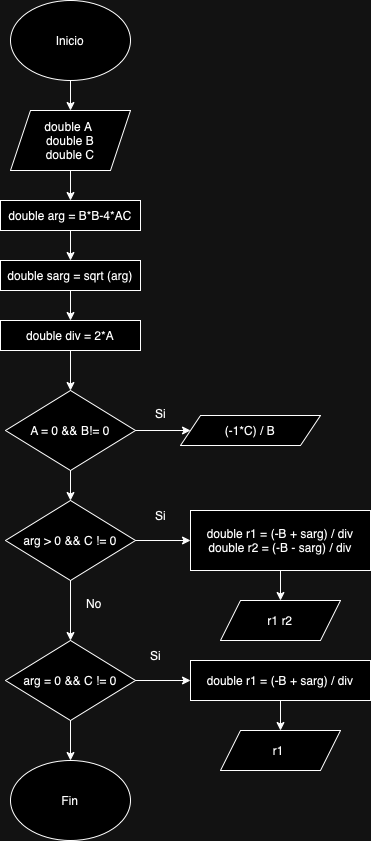

The diagram above was exported from draw.io. Its source (the exported page's mxGraphModel, read from the mxfile embedded in the PNG):
<mxGraphModel dx="785" dy="636" grid="1" gridSize="10" guides="1" tooltips="1" connect="1" arrows="1" fold="1" page="1" pageScale="1" pageWidth="827" pageHeight="1169" math="0" shadow="0">
  <root>
    <mxCell id="0" />
    <mxCell id="1" parent="0" />
    <mxCell id="S8QjnE5U9yKgFuxlbCOW-3" value="" style="edgeStyle=orthogonalEdgeStyle;rounded=0;orthogonalLoop=1;jettySize=auto;html=1;" edge="1" parent="1" source="S8QjnE5U9yKgFuxlbCOW-1" target="S8QjnE5U9yKgFuxlbCOW-2">
      <mxGeometry relative="1" as="geometry" />
    </mxCell>
    <mxCell id="S8QjnE5U9yKgFuxlbCOW-1" value="Inicio" style="ellipse;whiteSpace=wrap;html=1;" vertex="1" parent="1">
      <mxGeometry x="340" y="20" width="120" height="80" as="geometry" />
    </mxCell>
    <mxCell id="S8QjnE5U9yKgFuxlbCOW-13" value="" style="edgeStyle=orthogonalEdgeStyle;rounded=0;orthogonalLoop=1;jettySize=auto;html=1;" edge="1" parent="1" source="S8QjnE5U9yKgFuxlbCOW-2" target="S8QjnE5U9yKgFuxlbCOW-4">
      <mxGeometry relative="1" as="geometry" />
    </mxCell>
    <mxCell id="S8QjnE5U9yKgFuxlbCOW-2" value="double A&amp;nbsp;&lt;div&gt;double B&lt;/div&gt;&lt;div&gt;double C&lt;/div&gt;" style="shape=parallelogram;perimeter=parallelogramPerimeter;whiteSpace=wrap;html=1;fixedSize=1;" vertex="1" parent="1">
      <mxGeometry x="340" y="130" width="120" height="60" as="geometry" />
    </mxCell>
    <mxCell id="S8QjnE5U9yKgFuxlbCOW-14" value="" style="edgeStyle=orthogonalEdgeStyle;rounded=0;orthogonalLoop=1;jettySize=auto;html=1;" edge="1" parent="1" source="S8QjnE5U9yKgFuxlbCOW-4" target="S8QjnE5U9yKgFuxlbCOW-6">
      <mxGeometry relative="1" as="geometry" />
    </mxCell>
    <mxCell id="S8QjnE5U9yKgFuxlbCOW-4" value="double arg = B*B-4*AC" style="rounded=0;whiteSpace=wrap;html=1;" vertex="1" parent="1">
      <mxGeometry x="330" y="220" width="140" height="30" as="geometry" />
    </mxCell>
    <mxCell id="S8QjnE5U9yKgFuxlbCOW-15" value="" style="edgeStyle=orthogonalEdgeStyle;rounded=0;orthogonalLoop=1;jettySize=auto;html=1;" edge="1" parent="1" source="S8QjnE5U9yKgFuxlbCOW-6" target="S8QjnE5U9yKgFuxlbCOW-7">
      <mxGeometry relative="1" as="geometry" />
    </mxCell>
    <mxCell id="S8QjnE5U9yKgFuxlbCOW-6" value="double sarg = sqrt (arg)" style="rounded=0;whiteSpace=wrap;html=1;" vertex="1" parent="1">
      <mxGeometry x="330" y="280" width="140" height="30" as="geometry" />
    </mxCell>
    <mxCell id="S8QjnE5U9yKgFuxlbCOW-17" value="" style="edgeStyle=orthogonalEdgeStyle;rounded=0;orthogonalLoop=1;jettySize=auto;html=1;" edge="1" parent="1" source="S8QjnE5U9yKgFuxlbCOW-7" target="S8QjnE5U9yKgFuxlbCOW-16">
      <mxGeometry relative="1" as="geometry" />
    </mxCell>
    <mxCell id="S8QjnE5U9yKgFuxlbCOW-7" value="double div = 2*A" style="rounded=0;whiteSpace=wrap;html=1;" vertex="1" parent="1">
      <mxGeometry x="330" y="340" width="140" height="30" as="geometry" />
    </mxCell>
    <mxCell id="S8QjnE5U9yKgFuxlbCOW-19" value="" style="edgeStyle=orthogonalEdgeStyle;rounded=0;orthogonalLoop=1;jettySize=auto;html=1;" edge="1" parent="1" source="S8QjnE5U9yKgFuxlbCOW-16" target="S8QjnE5U9yKgFuxlbCOW-18">
      <mxGeometry relative="1" as="geometry" />
    </mxCell>
    <mxCell id="S8QjnE5U9yKgFuxlbCOW-22" value="" style="edgeStyle=orthogonalEdgeStyle;rounded=0;orthogonalLoop=1;jettySize=auto;html=1;" edge="1" parent="1" source="S8QjnE5U9yKgFuxlbCOW-16" target="S8QjnE5U9yKgFuxlbCOW-21">
      <mxGeometry relative="1" as="geometry" />
    </mxCell>
    <mxCell id="S8QjnE5U9yKgFuxlbCOW-16" value="A = 0 &amp;amp;&amp;amp; B!= 0" style="rhombus;whiteSpace=wrap;html=1;" vertex="1" parent="1">
      <mxGeometry x="335" y="410" width="130" height="80" as="geometry" />
    </mxCell>
    <mxCell id="S8QjnE5U9yKgFuxlbCOW-18" value="(-1*C) / B" style="shape=parallelogram;perimeter=parallelogramPerimeter;whiteSpace=wrap;html=1;fixedSize=1;" vertex="1" parent="1">
      <mxGeometry x="510" y="435" width="140" height="30" as="geometry" />
    </mxCell>
    <mxCell id="S8QjnE5U9yKgFuxlbCOW-20" value="Si" style="text;html=1;align=center;verticalAlign=middle;resizable=0;points=[];autosize=1;strokeColor=none;fillColor=none;" vertex="1" parent="1">
      <mxGeometry x="475" y="418" width="30" height="30" as="geometry" />
    </mxCell>
    <mxCell id="S8QjnE5U9yKgFuxlbCOW-24" value="" style="edgeStyle=orthogonalEdgeStyle;rounded=0;orthogonalLoop=1;jettySize=auto;html=1;" edge="1" parent="1" source="S8QjnE5U9yKgFuxlbCOW-21" target="S8QjnE5U9yKgFuxlbCOW-23">
      <mxGeometry relative="1" as="geometry" />
    </mxCell>
    <mxCell id="S8QjnE5U9yKgFuxlbCOW-29" value="" style="edgeStyle=orthogonalEdgeStyle;rounded=0;orthogonalLoop=1;jettySize=auto;html=1;" edge="1" parent="1" source="S8QjnE5U9yKgFuxlbCOW-21" target="S8QjnE5U9yKgFuxlbCOW-28">
      <mxGeometry relative="1" as="geometry" />
    </mxCell>
    <mxCell id="S8QjnE5U9yKgFuxlbCOW-21" value="arg &amp;gt; 0 &amp;amp;&amp;amp; C != 0" style="rhombus;whiteSpace=wrap;html=1;" vertex="1" parent="1">
      <mxGeometry x="335" y="520" width="130" height="80" as="geometry" />
    </mxCell>
    <mxCell id="S8QjnE5U9yKgFuxlbCOW-26" value="" style="edgeStyle=orthogonalEdgeStyle;rounded=0;orthogonalLoop=1;jettySize=auto;html=1;" edge="1" parent="1" source="S8QjnE5U9yKgFuxlbCOW-23" target="S8QjnE5U9yKgFuxlbCOW-25">
      <mxGeometry relative="1" as="geometry" />
    </mxCell>
    <mxCell id="S8QjnE5U9yKgFuxlbCOW-23" value="double r1 = (-B + sarg) / div&lt;div&gt;double r2 = (-B - sarg) / div&lt;/div&gt;" style="rounded=0;whiteSpace=wrap;html=1;" vertex="1" parent="1">
      <mxGeometry x="520" y="530" width="180" height="60" as="geometry" />
    </mxCell>
    <mxCell id="S8QjnE5U9yKgFuxlbCOW-25" value="r1 r2" style="shape=parallelogram;perimeter=parallelogramPerimeter;whiteSpace=wrap;html=1;fixedSize=1;" vertex="1" parent="1">
      <mxGeometry x="550" y="620" width="120" height="40" as="geometry" />
    </mxCell>
    <mxCell id="S8QjnE5U9yKgFuxlbCOW-27" value="Si" style="text;html=1;align=center;verticalAlign=middle;resizable=0;points=[];autosize=1;strokeColor=none;fillColor=none;" vertex="1" parent="1">
      <mxGeometry x="475" y="520" width="30" height="30" as="geometry" />
    </mxCell>
    <mxCell id="S8QjnE5U9yKgFuxlbCOW-33" value="" style="edgeStyle=orthogonalEdgeStyle;rounded=0;orthogonalLoop=1;jettySize=auto;html=1;" edge="1" parent="1" source="S8QjnE5U9yKgFuxlbCOW-28" target="S8QjnE5U9yKgFuxlbCOW-32">
      <mxGeometry relative="1" as="geometry" />
    </mxCell>
    <mxCell id="S8QjnE5U9yKgFuxlbCOW-38" value="" style="edgeStyle=orthogonalEdgeStyle;rounded=0;orthogonalLoop=1;jettySize=auto;html=1;" edge="1" parent="1" source="S8QjnE5U9yKgFuxlbCOW-28" target="S8QjnE5U9yKgFuxlbCOW-37">
      <mxGeometry relative="1" as="geometry" />
    </mxCell>
    <mxCell id="S8QjnE5U9yKgFuxlbCOW-28" value="arg = 0 &amp;amp;&amp;amp; C != 0" style="rhombus;whiteSpace=wrap;html=1;" vertex="1" parent="1">
      <mxGeometry x="335" y="660" width="130" height="80" as="geometry" />
    </mxCell>
    <mxCell id="S8QjnE5U9yKgFuxlbCOW-30" value="&lt;div style=&quot;text-align: center;&quot;&gt;&lt;span style=&quot;white-space: nowrap;&quot;&gt;No&lt;/span&gt;&lt;/div&gt;" style="text;whiteSpace=wrap;html=1;" vertex="1" parent="1">
      <mxGeometry x="414" y="610" width="40" height="40" as="geometry" />
    </mxCell>
    <mxCell id="S8QjnE5U9yKgFuxlbCOW-36" value="" style="edgeStyle=orthogonalEdgeStyle;rounded=0;orthogonalLoop=1;jettySize=auto;html=1;" edge="1" parent="1" source="S8QjnE5U9yKgFuxlbCOW-32" target="S8QjnE5U9yKgFuxlbCOW-35">
      <mxGeometry relative="1" as="geometry" />
    </mxCell>
    <mxCell id="S8QjnE5U9yKgFuxlbCOW-32" value="double r1 = (-B + sarg) / div" style="rounded=0;whiteSpace=wrap;html=1;" vertex="1" parent="1">
      <mxGeometry x="520" y="680" width="180" height="40" as="geometry" />
    </mxCell>
    <mxCell id="S8QjnE5U9yKgFuxlbCOW-34" value="Si" style="text;html=1;align=center;verticalAlign=middle;resizable=0;points=[];autosize=1;strokeColor=none;fillColor=none;" vertex="1" parent="1">
      <mxGeometry x="470" y="660" width="30" height="30" as="geometry" />
    </mxCell>
    <mxCell id="S8QjnE5U9yKgFuxlbCOW-35" value="r1&amp;nbsp;" style="shape=parallelogram;perimeter=parallelogramPerimeter;whiteSpace=wrap;html=1;fixedSize=1;" vertex="1" parent="1">
      <mxGeometry x="550" y="750" width="120" height="40" as="geometry" />
    </mxCell>
    <mxCell id="S8QjnE5U9yKgFuxlbCOW-37" value="Fin" style="ellipse;whiteSpace=wrap;html=1;" vertex="1" parent="1">
      <mxGeometry x="340" y="780" width="120" height="80" as="geometry" />
    </mxCell>
  </root>
</mxGraphModel>